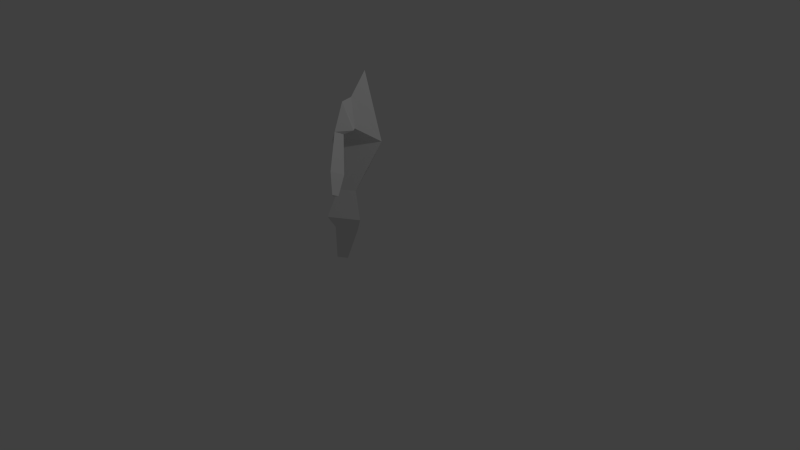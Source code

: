 # Source: 1.blend  (saved by Blender 2.72.0; exported with 4.5.12 LTS)
import bpy
from mathutils import Matrix  # noqa: F401  (used for matrix-valued properties, if any)

bpy.ops.wm.read_factory_settings(use_empty=True)
scene = bpy.context.scene
scene.name = 'Scene'

# ---- collections
col_collection_1 = bpy.data.collections.new('Collection 1'); scene.collection.children.link(col_collection_1)

# ---- materials (node trees are filled in below, after node groups)
mat_material = bpy.data.materials.new('Material')
mat_material.alpha_threshold = 0.0
mat_material.use_transparent_shadow = False
mat_material.roughness = 0.5
mat_material.line_color = (0.0, 0.0, 0.0, 1.0)

# ---- material node trees

# ---- world
world_world = bpy.data.worlds.new('World'); scene.world = world_world
world_world.color = (0.05088, 0.05088, 0.05088)
world_world.use_sun_shadow = False
world_world.sun_shadow_jitter_overblur = 0.0
world_world.cycles.sampling_method = 'MANUAL'
world_world.cycles.sample_map_resolution = 256

# ---- cameras
cam_camera = bpy.data.cameras.new('Camera')
cam_camera.clip_end = 100.0
cam_camera.lens = 35.0
cam_camera.sensor_width = 32.0
cam_camera.sensor_height = 18.0
cam_camera.ortho_scale = 7.314
cam_camera.dof.focus_distance = 0.0
cam_camera.dof.aperture_fstop = 128.0

# ---- lights
light_lamp = bpy.data.lights.new('Lamp', 'POINT')
light_lamp.transmission_factor = 0.0
light_lamp.cutoff_distance = 30.0
light_lamp.energy = 100.0
light_lamp.shadow_buffer_clip_start = 1.001
light_lamp.shadow_soft_size = 0.1
light_lamp.shadow_maximum_resolution = 0.006
light_lamp.use_absolute_resolution = True
light_lamp.cycles.use_multiple_importance_sampling = False

# ---- meshes
me_cube = bpy.data.meshes.new('Cube')
me_cube.from_pydata([(-0.1541, -0.3035, 0.0), (-0.2716, -0.3773, 0.0), (-0.2716, -0.2146, 0.0), (0.07485, -0.3116, 0.4926), (-0.1687, -0.4646, 0.4926), (-0.1687, -0.1273, 0.4926), (0.1292, -0.3186, 0.6389), (-0.2226, -0.5396, 0.6389), (-0.2226, -0.05226, 0.6389), (0.004634, -0.2648, 0.9756), (-0.1876, -0.3856, 0.9756), (-0.1876, -0.1193, 0.9756), (0.2001, 9.021e-08, 1.598), (-0.2711, -0.3691, 1.598), (-0.07029, 0.0, 1.161), (0.04674, -0.2805, 1.796), (-0.3596, -9.021e-08, 1.598), (-0.07029, 0.0, 2.415), (-0.2017, -0.3403, 1.796), (-0.05829, -0.2325, 2.145), (0.06453, -0.3174, 1.783), (-0.1839, -0.3741, 1.764), (-0.04049, -0.3833, 2.129), (0.005631, -0.4197, 1.747), (-0.08531, -0.4574, 1.725), (0.003149, -0.5486, 1.813), (0.2025, -0.5969, 1.345), (0.06513, -0.6538, 1.312), (0.1987, -0.7917, 1.445), (0.2736, -0.7518, 1.147), (0.2104, -0.7779, 1.132), (0.2719, -0.8414, 1.193)], [], [(5, 4, 7, 8), (3, 0, 2, 5), (1, 2, 0), (0, 3, 4, 1), (1, 4, 5, 2), (8, 7, 10, 11), (4, 3, 6, 7), (3, 5, 8, 6), (14, 11, 16), (7, 6, 9, 10), (6, 8, 11, 9), (10, 9, 12, 13), (9, 11, 14, 12), (9, 11, 14), (17, 13, 18, 19), (13, 12, 15, 18), (14, 12, 9), (21, 20, 23, 24), (10, 13, 11), (12, 17, 19, 15), (18, 15, 20, 21), (17, 16, 13), (11, 13, 16), (15, 19, 22, 20), (19, 18, 21, 22), (24, 23, 26, 27), (20, 22, 25, 23), (22, 21, 24, 25), (27, 26, 29, 30), (23, 25, 28, 26), (25, 24, 27, 28), (31, 30, 29), (26, 28, 31, 29), (28, 27, 30, 31)])
me_cube.materials.append(mat_material)
me_cube.use_remesh_preserve_volume = False
me_cube.use_remesh_preserve_attributes = False
me_cube.use_mirror_vertex_groups = False
me_cube.update()

# ---- objects
ob_cube = bpy.data.objects.new('Cube', me_cube)
ob_lamp = bpy.data.objects.new('Lamp', light_lamp)
ob_camera = bpy.data.objects.new('Camera', cam_camera)

# ---- transforms, parenting, visibility, modifiers, constraints
ob_cube.location = (0.0, 0.0, 0.0)
ob_cube.lock_rotations_4d = False
ob_cube.empty_display_type = 'ARROWS'
ob_cube.lineart.crease_threshold = 0.0
ob_lamp.location = (4.076, 1.005, 5.904)
ob_lamp.rotation_euler = (0.6503, 0.05522, 1.866)
ob_lamp.lock_rotations_4d = False
ob_lamp.empty_display_type = 'ARROWS'
ob_lamp.color = (0.0, 0.0, 0.0, 0.0)
ob_lamp.lineart.crease_threshold = 0.0
ob_camera.location = (7.481, -6.508, 5.344)
ob_camera.rotation_euler = (1.109, 0.01082, 0.8149)
ob_camera.lock_rotations_4d = False
ob_camera.empty_display_type = 'ARROWS'
ob_camera.color = (0.0, 0.0, 0.0, 0.0)
ob_camera.display_type = 'WIRE'
ob_camera.lineart.crease_threshold = 0.0

# ---- collection membership
col_collection_1.objects.link(ob_cube)
col_collection_1.objects.link(ob_lamp)
col_collection_1.objects.link(ob_camera)

# ---- scene / render settings (as saved in the file)
scene.camera = ob_camera
scene.frame_start = 1; scene.frame_end = 250; scene.frame_set(1)
scene.render.engine = 'BLENDER_EEVEE_NEXT'
scene.render.resolution_percentage = 50
scene.render.dither_intensity = 0.0
scene.cycles.use_denoising = False
scene.cycles.samples = 10
scene.cycles.sampling_pattern = 'TABULATED_SOBOL'
scene.cycles.light_sampling_threshold = 0.0
scene.cycles.use_adaptive_sampling = False
scene.cycles.use_light_tree = False
scene.cycles.blur_glossy = 0.0
scene.cycles.pixel_filter_type = 'GAUSSIAN'
scene.cycles.sample_clamp_indirect = 0.0
scene.view_settings.view_transform = 'Standard'
bpy.context.view_layer.update()
